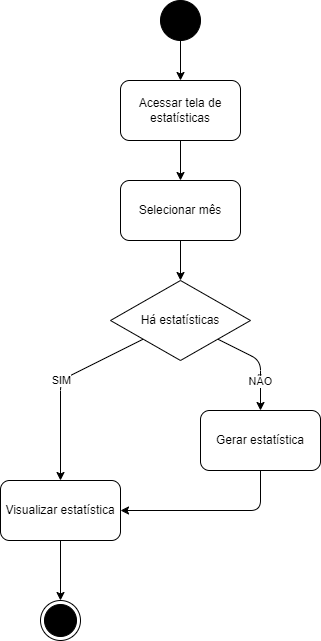

The diagram above was exported from draw.io. Its source (the exported page's mxGraphModel, read from the mxfile embedded in the PNG):
<mxGraphModel dx="1443" dy="608" grid="1" gridSize="10" guides="1" tooltips="1" connect="1" arrows="1" fold="1" page="1" pageScale="1" pageWidth="850" pageHeight="1100" math="0" shadow="0">
  <root>
    <mxCell id="0" />
    <mxCell id="1" parent="0" />
    <mxCell id="14" style="edgeStyle=none;html=1;entryX=0.5;entryY=0;entryDx=0;entryDy=0;" parent="1" source="2" target="7" edge="1">
      <mxGeometry relative="1" as="geometry" />
    </mxCell>
    <mxCell id="2" value="" style="ellipse;fillColor=strokeColor;" parent="1" vertex="1">
      <mxGeometry x="280" y="40" width="40" height="40" as="geometry" />
    </mxCell>
    <mxCell id="3" value="" style="ellipse;html=1;shape=endState;fillColor=strokeColor;" parent="1" vertex="1">
      <mxGeometry x="160" y="640" width="40" height="40" as="geometry" />
    </mxCell>
    <mxCell id="15" style="edgeStyle=none;html=1;entryX=0.5;entryY=0;entryDx=0;entryDy=0;" parent="1" source="7" target="65" edge="1">
      <mxGeometry relative="1" as="geometry">
        <mxPoint x="300" y="230" as="targetPoint" />
      </mxGeometry>
    </mxCell>
    <mxCell id="7" value="Acessar tela de estatísticas" style="rounded=1;whiteSpace=wrap;html=1;" parent="1" vertex="1">
      <mxGeometry x="240" y="120" width="120" height="60" as="geometry" />
    </mxCell>
    <mxCell id="75" style="edgeStyle=none;html=1;entryX=0.5;entryY=0;entryDx=0;entryDy=0;" edge="1" parent="1" source="65" target="68">
      <mxGeometry relative="1" as="geometry" />
    </mxCell>
    <mxCell id="65" value="Selecionar mês" style="rounded=1;whiteSpace=wrap;html=1;" vertex="1" parent="1">
      <mxGeometry x="240" y="220" width="120" height="60" as="geometry" />
    </mxCell>
    <mxCell id="71" style="edgeStyle=none;html=1;entryX=0.5;entryY=0;entryDx=0;entryDy=0;" edge="1" parent="1" source="68" target="69">
      <mxGeometry relative="1" as="geometry">
        <Array as="points">
          <mxPoint x="180" y="420" />
        </Array>
      </mxGeometry>
    </mxCell>
    <mxCell id="73" value="SIM" style="edgeLabel;html=1;align=center;verticalAlign=middle;resizable=0;points=[];" vertex="1" connectable="0" parent="71">
      <mxGeometry x="-0.5818" y="5" relative="1" as="geometry">
        <mxPoint x="-49" y="19" as="offset" />
      </mxGeometry>
    </mxCell>
    <mxCell id="72" style="edgeStyle=none;html=1;entryX=0.5;entryY=0;entryDx=0;entryDy=0;" edge="1" parent="1" source="68" target="70">
      <mxGeometry relative="1" as="geometry">
        <Array as="points">
          <mxPoint x="380" y="400" />
        </Array>
      </mxGeometry>
    </mxCell>
    <mxCell id="74" value="NÃO" style="edgeLabel;html=1;align=center;verticalAlign=middle;resizable=0;points=[];" vertex="1" connectable="0" parent="72">
      <mxGeometry x="0.3731" y="4" relative="1" as="geometry">
        <mxPoint x="-4" y="1" as="offset" />
      </mxGeometry>
    </mxCell>
    <mxCell id="68" value="Há estatísticas" style="rhombus;whiteSpace=wrap;html=1;" vertex="1" parent="1">
      <mxGeometry x="230" y="320" width="140" height="80" as="geometry" />
    </mxCell>
    <mxCell id="76" style="edgeStyle=none;html=1;entryX=0.5;entryY=0;entryDx=0;entryDy=0;" edge="1" parent="1" source="69" target="3">
      <mxGeometry relative="1" as="geometry" />
    </mxCell>
    <mxCell id="69" value="Visualizar estatística" style="rounded=1;whiteSpace=wrap;html=1;" vertex="1" parent="1">
      <mxGeometry x="120" y="520" width="120" height="60" as="geometry" />
    </mxCell>
    <mxCell id="77" style="edgeStyle=none;html=1;entryX=1;entryY=0.5;entryDx=0;entryDy=0;" edge="1" parent="1" source="70" target="69">
      <mxGeometry relative="1" as="geometry">
        <Array as="points">
          <mxPoint x="380" y="550" />
        </Array>
      </mxGeometry>
    </mxCell>
    <mxCell id="70" value="Gerar estatística" style="rounded=1;whiteSpace=wrap;html=1;" vertex="1" parent="1">
      <mxGeometry x="320" y="450" width="120" height="60" as="geometry" />
    </mxCell>
  </root>
</mxGraphModel>